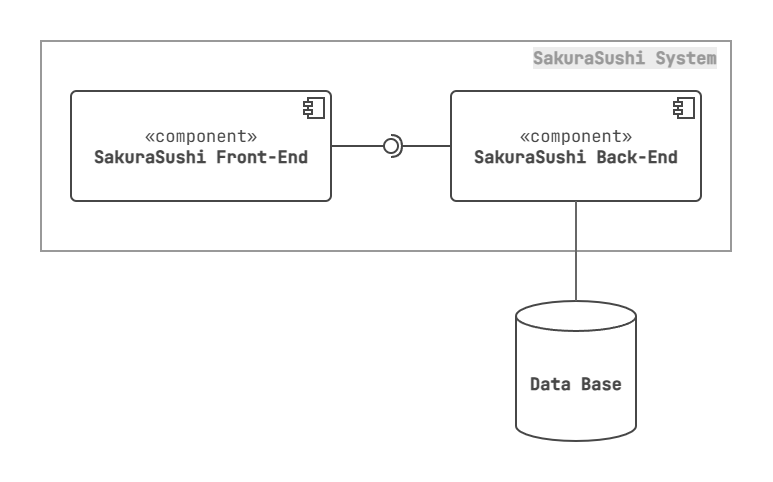

The diagram above was exported from draw.io. Its source (the exported page's mxGraphModel, read from the mxfile embedded in the PNG):
<mxGraphModel dx="1704" dy="943" grid="0" gridSize="10" guides="1" tooltips="1" connect="1" arrows="1" fold="1" page="1" pageScale="1" pageWidth="1169" pageHeight="827" math="0" shadow="0">
  <root>
    <mxCell id="0" />
    <mxCell id="1" parent="0" />
    <mxCell id="9CxMx-F3BnbjiKtHMHD_-15" connectable="0" parent="1" style="group;rounded=0;" value="" vertex="1">
      <mxGeometry height="400" width="690" x="240" y="214" as="geometry" />
    </mxCell>
    <mxCell id="9CxMx-F3BnbjiKtHMHD_-9" parent="9CxMx-F3BnbjiKtHMHD_-15" style="rounded=0;whiteSpace=wrap;html=1;strokeWidth=2;strokeColor=#999999;fillColor=none;movable=1;resizable=1;rotatable=1;deletable=1;editable=1;locked=0;connectable=1;" value="" vertex="1">
      <mxGeometry height="210" width="690" as="geometry" />
    </mxCell>
    <mxCell id="9CxMx-F3BnbjiKtHMHD_-6" edge="1" parent="9CxMx-F3BnbjiKtHMHD_-15" source="9CxMx-F3BnbjiKtHMHD_-4" style="rounded=0;orthogonalLoop=1;jettySize=auto;html=1;endArrow=halfCircle;endFill=0;endSize=8;strokeWidth=2;sketch=0;strokeColor=#474747;exitX=0;exitY=0.5;exitDx=0;exitDy=0;" value="">
      <mxGeometry relative="1" as="geometry">
        <mxPoint x="440" y="200" as="sourcePoint" />
        <mxPoint x="350" y="105" as="targetPoint" />
      </mxGeometry>
    </mxCell>
    <mxCell id="9CxMx-F3BnbjiKtHMHD_-7" edge="1" parent="9CxMx-F3BnbjiKtHMHD_-15" source="9CxMx-F3BnbjiKtHMHD_-2" style="rounded=0;orthogonalLoop=1;jettySize=auto;html=1;endArrow=oval;endFill=0;sketch=0;sourcePerimeterSpacing=0;targetPerimeterSpacing=0;endSize=14;strokeWidth=2;strokeColor=#474747;exitX=1;exitY=0.5;exitDx=0;exitDy=0;" value="">
      <mxGeometry relative="1" as="geometry">
        <mxPoint x="260" y="200" as="sourcePoint" />
        <mxPoint x="350" y="105" as="targetPoint" />
      </mxGeometry>
    </mxCell>
    <mxCell id="9CxMx-F3BnbjiKtHMHD_-13" connectable="0" parent="9CxMx-F3BnbjiKtHMHD_-15" style="group" value="" vertex="1">
      <mxGeometry height="400" width="660" x="30" as="geometry" />
    </mxCell>
    <mxCell id="9CxMx-F3BnbjiKtHMHD_-2" parent="9CxMx-F3BnbjiKtHMHD_-13" style="html=1;dropTarget=0;whiteSpace=wrap;strokeWidth=2;strokeColor=#474747;fontColor=#474747;fontFamily=JetBrains Mono;fontSource=https%3A%2F%2Ffonts.googleapis.com%2Fcss%3Ffamily%3DJetBrains%2BMono;fontSize=17;spacingRight=0;rounded=1;roundedPerimeter=1;imageWidth=24;arcSize=5;spacing=5;" value="&lt;font data-font-src=&quot;https://fonts.googleapis.com/css?family=poppins&quot;&gt;«component»&lt;br&gt;&lt;b&gt;SakuraSushi Front-End&lt;/b&gt;&lt;/font&gt;" vertex="1">
      <mxGeometry height="110" width="260" y="50" as="geometry" />
    </mxCell>
    <mxCell id="9CxMx-F3BnbjiKtHMHD_-3" parent="9CxMx-F3BnbjiKtHMHD_-2" style="shape=module;jettyWidth=8;jettyHeight=4;strokeWidth=2;strokeColor=#474747;fontColor=#474747;fontFamily=PT Sans;fontSource=https%3A%2F%2Ffonts.googleapis.com%2Fcss%3Ffamily%3DPT%2BSans;fontSize=17;spacingRight=10;" value="" vertex="1">
      <mxGeometry height="20" relative="1" width="20" x="1" as="geometry">
        <mxPoint x="-27" y="7" as="offset" />
      </mxGeometry>
    </mxCell>
    <mxCell id="9CxMx-F3BnbjiKtHMHD_-4" parent="9CxMx-F3BnbjiKtHMHD_-13" style="html=1;dropTarget=0;whiteSpace=wrap;strokeWidth=2;strokeColor=#474747;fontColor=#474747;fontFamily=JetBrains Mono;fontSource=https%3A%2F%2Ffonts.googleapis.com%2Fcss%3Ffamily%3DJetBrains%2BMono;fontSize=17;spacingRight=0;rounded=1;roundedPerimeter=1;imageWidth=24;arcSize=5;spacing=5;" value="&lt;font data-font-src=&quot;https://fonts.googleapis.com/css?family=poppins&quot;&gt;«component»&lt;br&gt;&lt;b&gt;SakuraSushi Back-End&lt;/b&gt;&lt;/font&gt;" vertex="1">
      <mxGeometry height="110" width="250" x="380" y="50" as="geometry" />
    </mxCell>
    <mxCell id="9CxMx-F3BnbjiKtHMHD_-5" parent="9CxMx-F3BnbjiKtHMHD_-4" style="shape=module;jettyWidth=8;jettyHeight=4;strokeWidth=2;strokeColor=#474747;fontColor=#474747;fontFamily=PT Sans;fontSource=https%3A%2F%2Ffonts.googleapis.com%2Fcss%3Ffamily%3DPT%2BSans;fontSize=17;spacingRight=10;" value="" vertex="1">
      <mxGeometry height="20" relative="1" width="20" x="1" as="geometry">
        <mxPoint x="-27" y="7" as="offset" />
      </mxGeometry>
    </mxCell>
    <mxCell id="9CxMx-F3BnbjiKtHMHD_-8" parent="9CxMx-F3BnbjiKtHMHD_-13" style="ellipse;whiteSpace=wrap;html=1;align=center;aspect=fixed;fillColor=none;strokeColor=none;resizable=0;perimeter=centerPerimeter;rotatable=0;allowArrows=0;points=[];outlineConnect=1;" value="" vertex="1">
      <mxGeometry height="10" width="10" x="345" y="160" as="geometry" />
    </mxCell>
    <mxCell id="9CxMx-F3BnbjiKtHMHD_-10" parent="9CxMx-F3BnbjiKtHMHD_-13" style="text;whiteSpace=wrap;html=1;fontColor=#999999;fontStyle=0" value="&lt;span style=&quot;forced-color-adjust: none; font-family: &amp;quot;JetBrains Mono&amp;quot;; font-size: 17px; font-style: normal; font-variant-ligatures: normal; font-variant-caps: normal; letter-spacing: normal; orphans: 2; text-align: center; text-indent: 0px; text-transform: none; widows: 2; word-spacing: 0px; -webkit-text-stroke-width: 0px; white-space: normal; background-color: rgb(236, 236, 236); text-decoration-thickness: initial; text-decoration-style: initial; text-decoration-color: initial;&quot;&gt;&lt;b&gt;SakuraSushi System&lt;/b&gt;&lt;/span&gt;" vertex="1">
      <mxGeometry height="40" width="200" x="460" as="geometry" />
    </mxCell>
    <mxCell id="9CxMx-F3BnbjiKtHMHD_-11" parent="9CxMx-F3BnbjiKtHMHD_-13" style="shape=cylinder3;whiteSpace=wrap;html=1;boundedLbl=1;backgroundOutline=1;size=15;strokeWidth=2;strokeColor=#474747;fontColor=#474747;" value="&lt;font style=&quot;font-size: 17px;&quot; face=&quot;JetBrains Mono&quot; data-font-src=&quot;https://fonts.googleapis.com/css?family=JetBrains+Mono&quot;&gt;&lt;b&gt;Data Base&lt;/b&gt;&lt;/font&gt;" vertex="1">
      <mxGeometry height="140" width="120" x="445" y="260" as="geometry" />
    </mxCell>
    <mxCell id="9CxMx-F3BnbjiKtHMHD_-12" edge="1" parent="9CxMx-F3BnbjiKtHMHD_-13" source="9CxMx-F3BnbjiKtHMHD_-4" style="endArrow=none;endFill=0;endSize=17;html=1;rounded=0;strokeWidth=2;strokeColor=#676767;startArrow=none;startFill=0;startSize=25;exitX=0.5;exitY=1;exitDx=0;exitDy=0;entryX=0.5;entryY=0;entryDx=0;entryDy=0;entryPerimeter=0;" target="9CxMx-F3BnbjiKtHMHD_-11" value="">
      <mxGeometry relative="1" width="160" as="geometry">
        <mxPoint x="480" y="250" as="sourcePoint" />
        <mxPoint x="640" y="250" as="targetPoint" />
      </mxGeometry>
    </mxCell>
  </root>
</mxGraphModel>